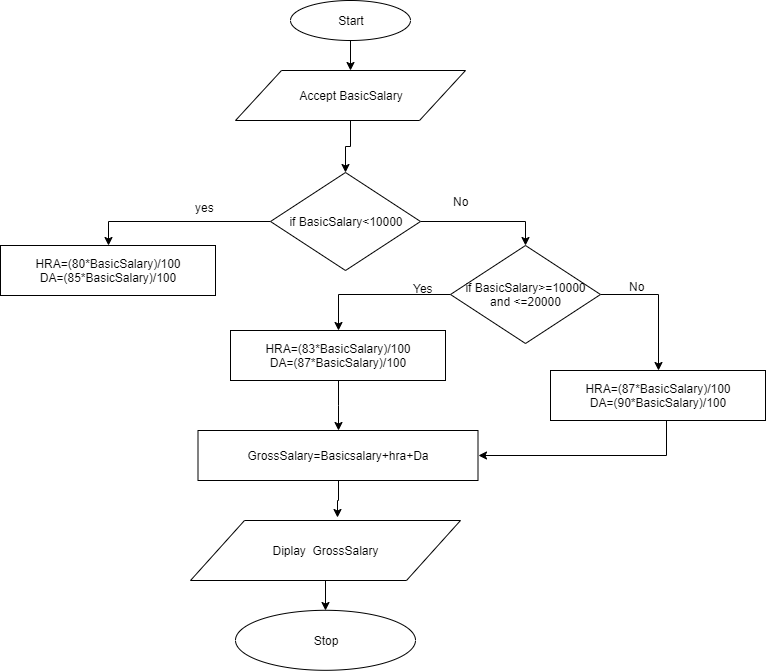

The diagram above was exported from draw.io. Its source (the exported page's mxGraphModel, read from the mxfile embedded in the PNG):
<mxGraphModel dx="1024" dy="424" grid="1" gridSize="10" guides="1" tooltips="1" connect="1" arrows="1" fold="1" page="1" pageScale="1" pageWidth="850" pageHeight="1100" math="0" shadow="0">
  <root>
    <mxCell id="0" />
    <mxCell id="1" parent="0" />
    <mxCell id="ge-egN5Hod4XIEf5vg_M-1" style="edgeStyle=orthogonalEdgeStyle;rounded=0;orthogonalLoop=1;jettySize=auto;html=1;exitX=0.5;exitY=1;exitDx=0;exitDy=0;entryX=0.5;entryY=0;entryDx=0;entryDy=0;" edge="1" parent="1" source="ge-egN5Hod4XIEf5vg_M-2" target="ge-egN5Hod4XIEf5vg_M-4">
      <mxGeometry relative="1" as="geometry" />
    </mxCell>
    <mxCell id="ge-egN5Hod4XIEf5vg_M-2" value="Start" style="ellipse;whiteSpace=wrap;html=1;" vertex="1" parent="1">
      <mxGeometry x="350" width="120" height="40" as="geometry" />
    </mxCell>
    <mxCell id="ge-egN5Hod4XIEf5vg_M-20" style="edgeStyle=orthogonalEdgeStyle;rounded=0;orthogonalLoop=1;jettySize=auto;html=1;entryX=0.5;entryY=0;entryDx=0;entryDy=0;" edge="1" parent="1" source="ge-egN5Hod4XIEf5vg_M-4" target="ge-egN5Hod4XIEf5vg_M-14">
      <mxGeometry relative="1" as="geometry" />
    </mxCell>
    <mxCell id="ge-egN5Hod4XIEf5vg_M-4" value="Accept BasicSalary" style="shape=parallelogram;perimeter=parallelogramPerimeter;whiteSpace=wrap;html=1;" vertex="1" parent="1">
      <mxGeometry x="295" y="70" width="230" height="50" as="geometry" />
    </mxCell>
    <mxCell id="ge-egN5Hod4XIEf5vg_M-6" value="HRA=(80*BasicSalary)/100&lt;br&gt;DA=(85*BasicSalary)/100" style="rounded=0;whiteSpace=wrap;html=1;" vertex="1" parent="1">
      <mxGeometry x="60" y="245" width="215" height="50" as="geometry" />
    </mxCell>
    <mxCell id="ge-egN5Hod4XIEf5vg_M-9" style="edgeStyle=orthogonalEdgeStyle;rounded=0;orthogonalLoop=1;jettySize=auto;html=1;entryX=0.5;entryY=0;entryDx=0;entryDy=0;" edge="1" parent="1" source="ge-egN5Hod4XIEf5vg_M-10" target="ge-egN5Hod4XIEf5vg_M-11">
      <mxGeometry relative="1" as="geometry" />
    </mxCell>
    <mxCell id="ge-egN5Hod4XIEf5vg_M-10" value="Diplay&amp;nbsp; GrossSalary" style="shape=parallelogram;perimeter=parallelogramPerimeter;whiteSpace=wrap;html=1;" vertex="1" parent="1">
      <mxGeometry x="250" y="520" width="270" height="60" as="geometry" />
    </mxCell>
    <mxCell id="ge-egN5Hod4XIEf5vg_M-11" value="Stop" style="ellipse;whiteSpace=wrap;html=1;" vertex="1" parent="1">
      <mxGeometry x="295" y="609.7999877929688" width="180" height="60" as="geometry" />
    </mxCell>
    <mxCell id="ge-egN5Hod4XIEf5vg_M-22" style="edgeStyle=orthogonalEdgeStyle;rounded=0;orthogonalLoop=1;jettySize=auto;html=1;entryX=0.545;entryY=-0.043;entryDx=0;entryDy=0;entryPerimeter=0;" edge="1" parent="1" source="ge-egN5Hod4XIEf5vg_M-13" target="ge-egN5Hod4XIEf5vg_M-10">
      <mxGeometry relative="1" as="geometry" />
    </mxCell>
    <mxCell id="ge-egN5Hod4XIEf5vg_M-13" value="GrossSalary=Basicsalary+hra+Da" style="rounded=0;whiteSpace=wrap;html=1;" vertex="1" parent="1">
      <mxGeometry x="257.5" y="430" width="280" height="50" as="geometry" />
    </mxCell>
    <mxCell id="ge-egN5Hod4XIEf5vg_M-18" style="edgeStyle=orthogonalEdgeStyle;rounded=0;orthogonalLoop=1;jettySize=auto;html=1;entryX=0.5;entryY=0;entryDx=0;entryDy=0;" edge="1" parent="1" source="ge-egN5Hod4XIEf5vg_M-14" target="ge-egN5Hod4XIEf5vg_M-6">
      <mxGeometry relative="1" as="geometry" />
    </mxCell>
    <mxCell id="ge-egN5Hod4XIEf5vg_M-19" style="edgeStyle=orthogonalEdgeStyle;rounded=0;orthogonalLoop=1;jettySize=auto;html=1;entryX=0.5;entryY=0;entryDx=0;entryDy=0;" edge="1" parent="1" source="ge-egN5Hod4XIEf5vg_M-14" target="ge-egN5Hod4XIEf5vg_M-15">
      <mxGeometry relative="1" as="geometry" />
    </mxCell>
    <mxCell id="ge-egN5Hod4XIEf5vg_M-14" value="if BasicSalary&amp;lt;10000" style="rhombus;whiteSpace=wrap;html=1;" vertex="1" parent="1">
      <mxGeometry x="330" y="172" width="150" height="98" as="geometry" />
    </mxCell>
    <mxCell id="ge-egN5Hod4XIEf5vg_M-17" style="edgeStyle=orthogonalEdgeStyle;rounded=0;orthogonalLoop=1;jettySize=auto;html=1;entryX=0.5;entryY=0;entryDx=0;entryDy=0;" edge="1" parent="1" source="ge-egN5Hod4XIEf5vg_M-15" target="ge-egN5Hod4XIEf5vg_M-16">
      <mxGeometry relative="1" as="geometry" />
    </mxCell>
    <mxCell id="ge-egN5Hod4XIEf5vg_M-31" style="edgeStyle=orthogonalEdgeStyle;rounded=0;orthogonalLoop=1;jettySize=auto;html=1;entryX=0.5;entryY=0;entryDx=0;entryDy=0;exitX=1;exitY=0.5;exitDx=0;exitDy=0;" edge="1" parent="1" source="ge-egN5Hod4XIEf5vg_M-15" target="ge-egN5Hod4XIEf5vg_M-28">
      <mxGeometry relative="1" as="geometry" />
    </mxCell>
    <mxCell id="ge-egN5Hod4XIEf5vg_M-15" value="if BasicSalary&amp;gt;=10000&lt;br&gt;and &amp;lt;=20000" style="rhombus;whiteSpace=wrap;html=1;" vertex="1" parent="1">
      <mxGeometry x="510" y="245" width="150" height="98" as="geometry" />
    </mxCell>
    <mxCell id="ge-egN5Hod4XIEf5vg_M-21" style="edgeStyle=orthogonalEdgeStyle;rounded=0;orthogonalLoop=1;jettySize=auto;html=1;entryX=0.5;entryY=0;entryDx=0;entryDy=0;" edge="1" parent="1" source="ge-egN5Hod4XIEf5vg_M-16" target="ge-egN5Hod4XIEf5vg_M-13">
      <mxGeometry relative="1" as="geometry" />
    </mxCell>
    <mxCell id="ge-egN5Hod4XIEf5vg_M-16" value="HRA=(83*BasicSalary)/100&lt;br&gt;DA=(87*BasicSalary)/100" style="rounded=0;whiteSpace=wrap;html=1;" vertex="1" parent="1">
      <mxGeometry x="290" y="330" width="215" height="50" as="geometry" />
    </mxCell>
    <mxCell id="ge-egN5Hod4XIEf5vg_M-25" value="Yes" style="text;html=1;resizable=0;points=[];autosize=1;align=left;verticalAlign=top;spacingTop=-4;" vertex="1" parent="1">
      <mxGeometry x="471" y="279" width="40" height="20" as="geometry" />
    </mxCell>
    <mxCell id="ge-egN5Hod4XIEf5vg_M-26" value="yes" style="text;html=1;resizable=0;points=[];autosize=1;align=left;verticalAlign=top;spacingTop=-4;" vertex="1" parent="1">
      <mxGeometry x="253" y="198" width="30" height="20" as="geometry" />
    </mxCell>
    <mxCell id="ge-egN5Hod4XIEf5vg_M-27" value="No" style="text;html=1;resizable=0;points=[];autosize=1;align=left;verticalAlign=top;spacingTop=-4;" vertex="1" parent="1">
      <mxGeometry x="511" y="192" width="30" height="20" as="geometry" />
    </mxCell>
    <mxCell id="ge-egN5Hod4XIEf5vg_M-30" style="edgeStyle=orthogonalEdgeStyle;rounded=0;orthogonalLoop=1;jettySize=auto;html=1;entryX=1;entryY=0.5;entryDx=0;entryDy=0;" edge="1" parent="1" target="ge-egN5Hod4XIEf5vg_M-13">
      <mxGeometry relative="1" as="geometry">
        <mxPoint x="726" y="420" as="sourcePoint" />
        <Array as="points">
          <mxPoint x="726" y="455" />
        </Array>
      </mxGeometry>
    </mxCell>
    <mxCell id="ge-egN5Hod4XIEf5vg_M-28" value="HRA=(87*BasicSalary)/100&lt;br&gt;DA=(90*BasicSalary)/100" style="rounded=0;whiteSpace=wrap;html=1;" vertex="1" parent="1">
      <mxGeometry x="610" y="370" width="215" height="50" as="geometry" />
    </mxCell>
    <mxCell id="ge-egN5Hod4XIEf5vg_M-32" value="No" style="text;html=1;resizable=0;points=[];autosize=1;align=left;verticalAlign=top;spacingTop=-4;" vertex="1" parent="1">
      <mxGeometry x="687" y="277" width="30" height="20" as="geometry" />
    </mxCell>
  </root>
</mxGraphModel>